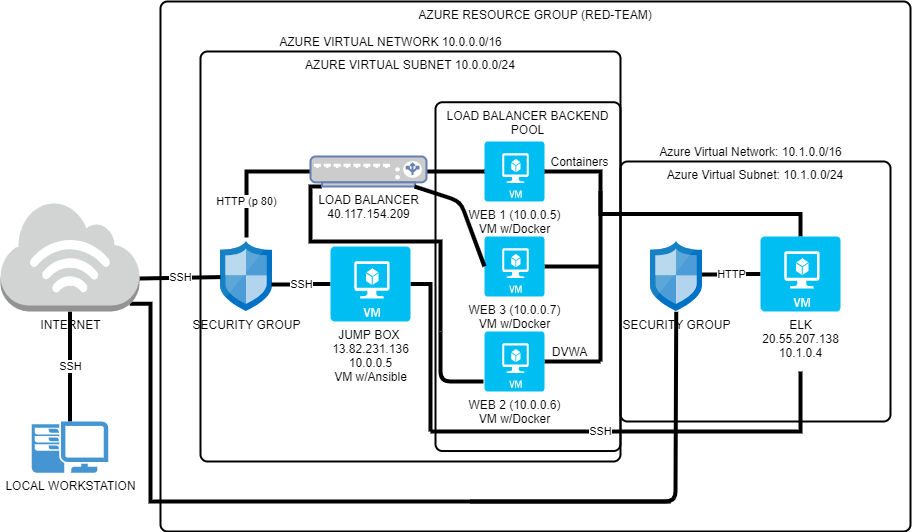

The diagram above was exported from draw.io. Its source (the exported page's mxGraphModel, read from the mxfile embedded in the PNG):
<mxGraphModel dx="1031" dy="1603" grid="1" gridSize="10" guides="1" tooltips="1" connect="1" arrows="1" fold="1" page="1" pageScale="1" pageWidth="1100" pageHeight="850" math="0" shadow="0">
  <root>
    <mxCell id="0" />
    <mxCell id="1" parent="0" />
    <mxCell id="Wq_SNyZ6ZhvE-Tq2azHs-4" value="SECURITY GROUP" style="aspect=fixed;html=1;points=[];align=center;image;fontSize=12;image=img/lib/mscae/Network_Security_Groups_Classic.svg;" parent="1" vertex="1">
      <mxGeometry x="230" y="210" width="52" height="70.27" as="geometry" />
    </mxCell>
    <mxCell id="LVtKubV3Y-zp5QB4do0W-10" style="edgeStyle=orthogonalEdgeStyle;rounded=0;orthogonalLoop=1;jettySize=auto;html=1;exitX=1;exitY=0.5;exitDx=0;exitDy=0;exitPerimeter=0;endArrow=none;endFill=0;strokeWidth=4;" parent="1" source="Wq_SNyZ6ZhvE-Tq2azHs-6" edge="1">
      <mxGeometry relative="1" as="geometry">
        <mxPoint x="610" y="330" as="targetPoint" />
        <Array as="points">
          <mxPoint x="610" y="140" />
        </Array>
      </mxGeometry>
    </mxCell>
    <mxCell id="Wq_SNyZ6ZhvE-Tq2azHs-6" value="WEB 1 (10.0.0.5)&lt;br&gt;VM w/Docker" style="verticalLabelPosition=bottom;html=1;verticalAlign=top;align=center;strokeColor=none;fillColor=#00BEF2;shape=mxgraph.azure.virtual_machine;" parent="1" vertex="1">
      <mxGeometry x="494" y="110" width="60" height="60" as="geometry" />
    </mxCell>
    <mxCell id="LVtKubV3Y-zp5QB4do0W-11" style="edgeStyle=orthogonalEdgeStyle;rounded=0;orthogonalLoop=1;jettySize=auto;html=1;exitX=1;exitY=0.5;exitDx=0;exitDy=0;exitPerimeter=0;endArrow=none;endFill=0;strokeWidth=4;" parent="1" source="Wq_SNyZ6ZhvE-Tq2azHs-7" edge="1">
      <mxGeometry relative="1" as="geometry">
        <mxPoint x="610" y="235" as="targetPoint" />
      </mxGeometry>
    </mxCell>
    <mxCell id="Wq_SNyZ6ZhvE-Tq2azHs-7" value="WEB 3 (10.0.0.7)&lt;br&gt;VM w/Docker" style="verticalLabelPosition=bottom;html=1;verticalAlign=top;align=center;fillColor=#00BEF2;shape=mxgraph.azure.virtual_machine;strokeColor=none;" parent="1" vertex="1">
      <mxGeometry x="494" y="205" width="60" height="60" as="geometry" />
    </mxCell>
    <mxCell id="LVtKubV3Y-zp5QB4do0W-8" style="edgeStyle=orthogonalEdgeStyle;rounded=0;orthogonalLoop=1;jettySize=auto;html=1;exitX=1;exitY=0.5;exitDx=0;exitDy=0;exitPerimeter=0;endArrow=none;endFill=0;strokeWidth=4;" parent="1" source="Wq_SNyZ6ZhvE-Tq2azHs-8" edge="1">
      <mxGeometry relative="1" as="geometry">
        <mxPoint x="610" y="330" as="targetPoint" />
      </mxGeometry>
    </mxCell>
    <mxCell id="Wq_SNyZ6ZhvE-Tq2azHs-8" value="WEB 2 (10.0.0.6)&lt;br&gt;VM w/Docker" style="verticalLabelPosition=bottom;html=1;verticalAlign=top;align=center;strokeColor=none;fillColor=#00BEF2;shape=mxgraph.azure.virtual_machine;" parent="1" vertex="1">
      <mxGeometry x="494" y="300" width="60" height="60" as="geometry" />
    </mxCell>
    <mxCell id="LVtKubV3Y-zp5QB4do0W-5" value="HTTP" style="edgeStyle=orthogonalEdgeStyle;rounded=0;orthogonalLoop=1;jettySize=auto;html=1;exitX=0;exitY=0.5;exitDx=0;exitDy=0;exitPerimeter=0;entryX=0.962;entryY=0.47;entryDx=0;entryDy=0;entryPerimeter=0;strokeWidth=4;endArrow=none;endFill=0;" parent="1" source="Wq_SNyZ6ZhvE-Tq2azHs-9" target="Wq_SNyZ6ZhvE-Tq2azHs-50" edge="1">
      <mxGeometry relative="1" as="geometry" />
    </mxCell>
    <mxCell id="LVtKubV3Y-zp5QB4do0W-12" style="edgeStyle=orthogonalEdgeStyle;rounded=0;orthogonalLoop=1;jettySize=auto;html=1;exitX=0.5;exitY=0;exitDx=0;exitDy=0;exitPerimeter=0;endArrow=none;endFill=0;strokeWidth=4;" parent="1" source="Wq_SNyZ6ZhvE-Tq2azHs-9" edge="1">
      <mxGeometry relative="1" as="geometry">
        <mxPoint x="610" y="160" as="targetPoint" />
      </mxGeometry>
    </mxCell>
    <mxCell id="LVtKubV3Y-zp5QB4do0W-17" style="edgeStyle=orthogonalEdgeStyle;rounded=0;orthogonalLoop=1;jettySize=auto;html=1;endArrow=none;endFill=0;strokeWidth=4;" parent="1" edge="1">
      <mxGeometry relative="1" as="geometry">
        <mxPoint x="630" y="400" as="targetPoint" />
        <mxPoint x="810" y="340" as="sourcePoint" />
        <Array as="points">
          <mxPoint x="810" y="340" />
          <mxPoint x="810" y="400" />
        </Array>
      </mxGeometry>
    </mxCell>
    <mxCell id="Wq_SNyZ6ZhvE-Tq2azHs-9" value="ELK&lt;br&gt;20.55.207.138&lt;br&gt;10.1.0.4" style="verticalLabelPosition=bottom;html=1;verticalAlign=top;align=center;strokeColor=none;fillColor=#00BEF2;shape=mxgraph.azure.virtual_machine;" parent="1" vertex="1">
      <mxGeometry x="770" y="205" width="80" height="75" as="geometry" />
    </mxCell>
    <mxCell id="Wq_SNyZ6ZhvE-Tq2azHs-19" value="SSH" style="edgeStyle=none;rounded=0;sketch=0;orthogonalLoop=1;jettySize=auto;html=1;exitX=1;exitY=0.7;exitDx=0;exitDy=0;exitPerimeter=0;endArrow=none;endFill=0;strokeWidth=4;" parent="1" source="Wq_SNyZ6ZhvE-Tq2azHs-10" target="Wq_SNyZ6ZhvE-Tq2azHs-4" edge="1">
      <mxGeometry relative="1" as="geometry" />
    </mxCell>
    <mxCell id="Wq_SNyZ6ZhvE-Tq2azHs-33" value="SSH" style="edgeStyle=orthogonalEdgeStyle;rounded=0;sketch=0;orthogonalLoop=1;jettySize=auto;html=1;exitX=0.5;exitY=1;exitDx=0;exitDy=0;exitPerimeter=0;endArrow=none;endFill=0;strokeWidth=4;" parent="1" source="Wq_SNyZ6ZhvE-Tq2azHs-10" target="Wq_SNyZ6ZhvE-Tq2azHs-11" edge="1">
      <mxGeometry relative="1" as="geometry">
        <Array as="points">
          <mxPoint x="80" y="350" />
          <mxPoint x="80" y="350" />
        </Array>
      </mxGeometry>
    </mxCell>
    <mxCell id="LVtKubV3Y-zp5QB4do0W-23" style="edgeStyle=orthogonalEdgeStyle;rounded=0;orthogonalLoop=1;jettySize=auto;html=1;exitX=0.93;exitY=0.93;exitDx=0;exitDy=0;exitPerimeter=0;endArrow=none;endFill=0;strokeWidth=4;" parent="1" source="Wq_SNyZ6ZhvE-Tq2azHs-10" edge="1">
      <mxGeometry relative="1" as="geometry">
        <mxPoint x="680" y="470" as="targetPoint" />
        <Array as="points">
          <mxPoint x="160" y="272" />
          <mxPoint x="160" y="470" />
        </Array>
      </mxGeometry>
    </mxCell>
    <mxCell id="Wq_SNyZ6ZhvE-Tq2azHs-10" value="INTERNET" style="outlineConnect=0;dashed=0;verticalLabelPosition=bottom;verticalAlign=top;align=center;html=1;shape=mxgraph.aws3.internet_3;fillColor=#D2D3D3;gradientColor=none;" parent="1" vertex="1">
      <mxGeometry x="10" y="170" width="139" height="110" as="geometry" />
    </mxCell>
    <mxCell id="Wq_SNyZ6ZhvE-Tq2azHs-11" value="LOCAL WORKSTATION" style="pointerEvents=1;shadow=0;dashed=0;html=1;strokeColor=none;fillColor=#4495D1;labelPosition=center;verticalLabelPosition=bottom;verticalAlign=top;align=center;outlineConnect=0;shape=mxgraph.veeam.2d.workstation;" parent="1" vertex="1">
      <mxGeometry x="41.3" y="390" width="76.4" height="51.2" as="geometry" />
    </mxCell>
    <mxCell id="Wq_SNyZ6ZhvE-Tq2azHs-29" style="edgeStyle=orthogonalEdgeStyle;rounded=0;sketch=0;orthogonalLoop=1;jettySize=auto;html=1;exitX=0.5;exitY=1;exitDx=0;exitDy=0;exitPerimeter=0;endArrow=none;endFill=0;strokeWidth=4;" parent="1" source="Wq_SNyZ6ZhvE-Tq2azHs-9" target="Wq_SNyZ6ZhvE-Tq2azHs-9" edge="1">
      <mxGeometry relative="1" as="geometry" />
    </mxCell>
    <mxCell id="LVtKubV3Y-zp5QB4do0W-27" value="HTTP (p 80)" style="edgeStyle=orthogonalEdgeStyle;rounded=0;orthogonalLoop=1;jettySize=auto;html=1;exitX=0;exitY=0.5;exitDx=0;exitDy=0;exitPerimeter=0;entryX=0.5;entryY=-0.057;entryDx=0;entryDy=0;entryPerimeter=0;endArrow=none;endFill=0;strokeWidth=4;" parent="1" source="Wq_SNyZ6ZhvE-Tq2azHs-34" target="Wq_SNyZ6ZhvE-Tq2azHs-4" edge="1">
      <mxGeometry x="0.4462" relative="1" as="geometry">
        <mxPoint as="offset" />
      </mxGeometry>
    </mxCell>
    <mxCell id="LVtKubV3Y-zp5QB4do0W-30" style="edgeStyle=orthogonalEdgeStyle;rounded=0;orthogonalLoop=1;jettySize=auto;html=1;exitX=1;exitY=0.5;exitDx=0;exitDy=0;exitPerimeter=0;entryX=0;entryY=0.5;entryDx=0;entryDy=0;entryPerimeter=0;endArrow=none;endFill=0;strokeWidth=4;" parent="1" source="Wq_SNyZ6ZhvE-Tq2azHs-34" target="Wq_SNyZ6ZhvE-Tq2azHs-6" edge="1">
      <mxGeometry relative="1" as="geometry" />
    </mxCell>
    <mxCell id="LVtKubV3Y-zp5QB4do0W-31" style="edgeStyle=orthogonalEdgeStyle;rounded=0;orthogonalLoop=1;jettySize=auto;html=1;exitX=0.1;exitY=1;exitDx=0;exitDy=0;exitPerimeter=0;endArrow=none;endFill=0;strokeWidth=4;" parent="1" source="Wq_SNyZ6ZhvE-Tq2azHs-34" edge="1">
      <mxGeometry relative="1" as="geometry">
        <mxPoint x="450" y="300" as="targetPoint" />
        <Array as="points">
          <mxPoint x="320" y="155" />
          <mxPoint x="320" y="210" />
          <mxPoint x="450" y="210" />
        </Array>
      </mxGeometry>
    </mxCell>
    <mxCell id="Wq_SNyZ6ZhvE-Tq2azHs-34" value="&lt;font color=&quot;#000000&quot;&gt;LOAD BALANCER&lt;br&gt;40.117.154.209&lt;br&gt;&lt;/font&gt;" style="fontColor=#0066CC;verticalAlign=top;verticalLabelPosition=bottom;labelPosition=center;align=center;html=1;outlineConnect=0;fillColor=#CCCCCC;strokeColor=#6881B3;gradientColor=none;gradientDirection=north;strokeWidth=2;shape=mxgraph.networks.load_balancer;" parent="1" vertex="1">
      <mxGeometry x="320" y="125" width="116" height="30" as="geometry" />
    </mxCell>
    <mxCell id="Wq_SNyZ6ZhvE-Tq2azHs-36" value="AZURE RESOURCE GROUP (RED-TEAM)" style="rounded=1;whiteSpace=wrap;html=1;absoluteArcSize=1;arcSize=14;strokeWidth=2;fillColor=none;verticalAlign=top;" parent="1" vertex="1">
      <mxGeometry x="170" y="-30" width="750" height="530" as="geometry" />
    </mxCell>
    <mxCell id="Wq_SNyZ6ZhvE-Tq2azHs-38" value="AZURE VIRTUAL SUBNET 10.0.0.0/24" style="rounded=1;whiteSpace=wrap;html=1;absoluteArcSize=1;arcSize=14;strokeWidth=2;fillColor=none;verticalAlign=top;" parent="1" vertex="1">
      <mxGeometry x="210" y="20" width="420" height="410" as="geometry" />
    </mxCell>
    <mxCell id="Wq_SNyZ6ZhvE-Tq2azHs-39" value="LOAD BALANCER BACKEND POOL" style="rounded=1;whiteSpace=wrap;html=1;absoluteArcSize=1;arcSize=14;strokeWidth=2;fillColor=none;verticalAlign=top;" parent="1" vertex="1">
      <mxGeometry x="445" y="70.73" width="185" height="348.8" as="geometry" />
    </mxCell>
    <mxCell id="Wq_SNyZ6ZhvE-Tq2azHs-44" value="Azure Virtual Subnet: 10.1.0.0/24" style="rounded=1;whiteSpace=wrap;html=1;absoluteArcSize=1;arcSize=14;strokeWidth=2;fillColor=none;verticalAlign=top;" parent="1" vertex="1">
      <mxGeometry x="630" y="130" width="270" height="260" as="geometry" />
    </mxCell>
    <mxCell id="Wq_SNyZ6ZhvE-Tq2azHs-50" value="SECURITY GROUP" style="aspect=fixed;html=1;points=[];align=center;image;fontSize=12;image=img/lib/mscae/Network_Security_Groups_Classic.svg;" parent="1" vertex="1">
      <mxGeometry x="660" y="210" width="52" height="70.27" as="geometry" />
    </mxCell>
    <mxCell id="LVtKubV3Y-zp5QB4do0W-26" style="edgeStyle=orthogonalEdgeStyle;rounded=0;orthogonalLoop=1;jettySize=auto;html=1;exitX=1;exitY=0.5;exitDx=0;exitDy=0;exitPerimeter=0;endArrow=none;endFill=0;strokeWidth=4;" parent="1" source="LVtKubV3Y-zp5QB4do0W-2" edge="1">
      <mxGeometry relative="1" as="geometry">
        <mxPoint x="440" y="400" as="targetPoint" />
      </mxGeometry>
    </mxCell>
    <mxCell id="LVtKubV3Y-zp5QB4do0W-29" value="SSH" style="edgeStyle=orthogonalEdgeStyle;rounded=0;orthogonalLoop=1;jettySize=auto;html=1;exitX=0;exitY=0.5;exitDx=0;exitDy=0;exitPerimeter=0;entryX=0.981;entryY=0.612;entryDx=0;entryDy=0;entryPerimeter=0;endArrow=none;endFill=0;strokeWidth=4;" parent="1" source="LVtKubV3Y-zp5QB4do0W-2" target="Wq_SNyZ6ZhvE-Tq2azHs-4" edge="1">
      <mxGeometry relative="1" as="geometry" />
    </mxCell>
    <mxCell id="LVtKubV3Y-zp5QB4do0W-2" value="JUMP BOX&amp;nbsp;&lt;br&gt;13.82.231.136&lt;br&gt;10.0.0.5&lt;br&gt;VM w/Ansible" style="verticalLabelPosition=bottom;html=1;verticalAlign=top;align=center;strokeColor=none;fillColor=#00BEF2;shape=mxgraph.azure.virtual_machine;" parent="1" vertex="1">
      <mxGeometry x="340" y="215" width="80" height="75" as="geometry" />
    </mxCell>
    <mxCell id="LVtKubV3Y-zp5QB4do0W-3" value="Azure Virtual Network: 10.1.0.0/16" style="text;html=1;align=center;verticalAlign=middle;resizable=0;points=[];autosize=1;" parent="1" vertex="1">
      <mxGeometry x="660" y="110" width="200" height="20" as="geometry" />
    </mxCell>
    <mxCell id="LVtKubV3Y-zp5QB4do0W-24" value="" style="endArrow=none;html=1;strokeWidth=4;" parent="1" target="Wq_SNyZ6ZhvE-Tq2azHs-50" edge="1">
      <mxGeometry width="50" height="50" relative="1" as="geometry">
        <mxPoint x="480" y="470" as="sourcePoint" />
        <mxPoint x="540" y="340" as="targetPoint" />
        <Array as="points">
          <mxPoint x="685" y="470" />
        </Array>
      </mxGeometry>
    </mxCell>
    <mxCell id="LVtKubV3Y-zp5QB4do0W-25" value="SSH" style="endArrow=none;html=1;strokeWidth=4;" parent="1" edge="1">
      <mxGeometry x="0.7895" width="50" height="50" relative="1" as="geometry">
        <mxPoint x="440" y="400" as="sourcePoint" />
        <mxPoint x="630" y="400" as="targetPoint" />
        <mxPoint as="offset" />
      </mxGeometry>
    </mxCell>
    <mxCell id="LVtKubV3Y-zp5QB4do0W-28" value="DVWA" style="text;html=1;align=center;verticalAlign=middle;resizable=0;points=[];autosize=1;" parent="1" vertex="1">
      <mxGeometry x="554" y="310" width="50" height="20" as="geometry" />
    </mxCell>
    <mxCell id="LVtKubV3Y-zp5QB4do0W-32" value="" style="endArrow=none;html=1;strokeWidth=4;entryX=-0.017;entryY=0.833;entryDx=0;entryDy=0;entryPerimeter=0;" parent="1" target="Wq_SNyZ6ZhvE-Tq2azHs-8" edge="1">
      <mxGeometry width="50" height="50" relative="1" as="geometry">
        <mxPoint x="450" y="300" as="sourcePoint" />
        <mxPoint x="540" y="340" as="targetPoint" />
        <Array as="points">
          <mxPoint x="450" y="350" />
        </Array>
      </mxGeometry>
    </mxCell>
    <mxCell id="LVtKubV3Y-zp5QB4do0W-33" value="" style="endArrow=none;html=1;strokeWidth=4;entryX=0;entryY=0.5;entryDx=0;entryDy=0;entryPerimeter=0;" parent="1" source="Wq_SNyZ6ZhvE-Tq2azHs-34" target="Wq_SNyZ6ZhvE-Tq2azHs-7" edge="1">
      <mxGeometry width="50" height="50" relative="1" as="geometry">
        <mxPoint x="490" y="390" as="sourcePoint" />
        <mxPoint x="540" y="340" as="targetPoint" />
        <Array as="points">
          <mxPoint x="470" y="170" />
        </Array>
      </mxGeometry>
    </mxCell>
    <mxCell id="LVtKubV3Y-zp5QB4do0W-34" value="Containers" style="text;html=1;align=center;verticalAlign=middle;resizable=0;points=[];autosize=1;" parent="1" vertex="1">
      <mxGeometry x="554" y="120" width="70" height="20" as="geometry" />
    </mxCell>
    <mxCell id="LVtKubV3Y-zp5QB4do0W-35" value="&lt;span&gt;AZURE VIRTUAL NETWORK 10.0.0.0/16&lt;/span&gt;" style="text;html=1;align=center;verticalAlign=middle;resizable=0;points=[];autosize=1;" parent="1" vertex="1">
      <mxGeometry x="280" width="240" height="20" as="geometry" />
    </mxCell>
  </root>
</mxGraphModel>